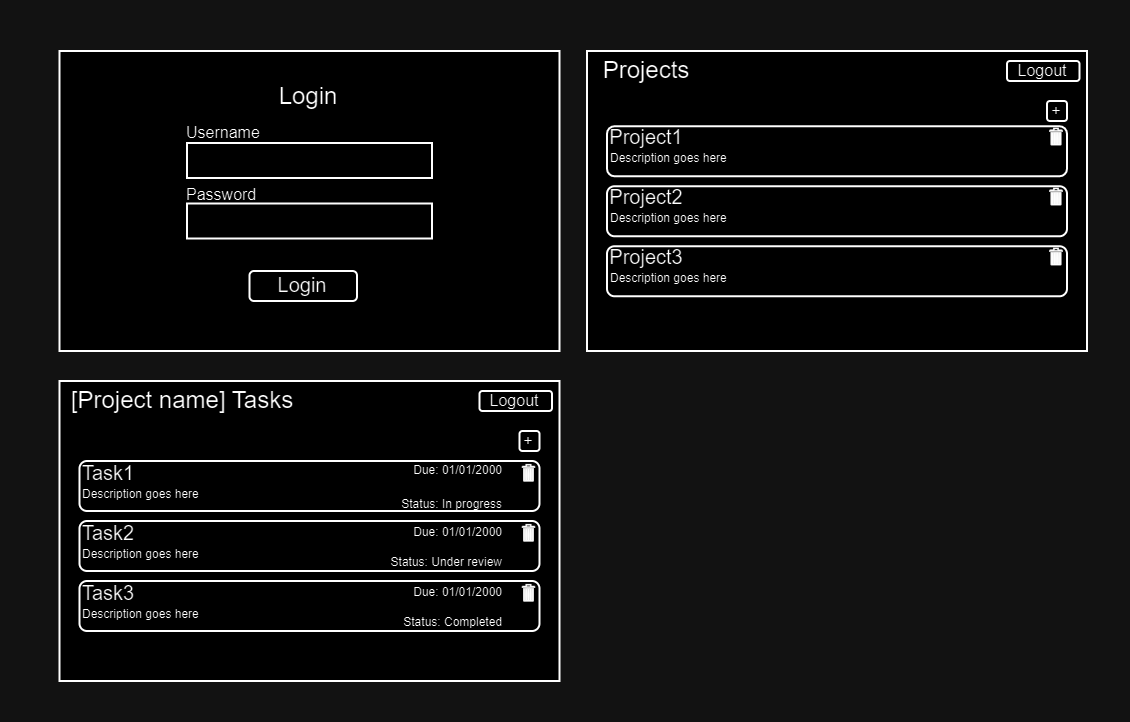

The diagram above was exported from draw.io. Its source (the exported page's mxGraphModel, read from the mxfile embedded in the PNG):
<mxGraphModel dx="2074" dy="1142" grid="1" gridSize="5" guides="1" tooltips="1" connect="1" arrows="1" fold="1" page="1" pageScale="1" pageWidth="827" pageHeight="1169" math="0" shadow="0">
  <root>
    <mxCell id="0" />
    <mxCell id="1" parent="0" />
    <mxCell id="vur-bsgLW27ydmEK7V2U-3" value="" style="rounded=0;whiteSpace=wrap;html=1;" vertex="1" parent="1">
      <mxGeometry x="66.25" y="530" width="250" height="150" as="geometry" />
    </mxCell>
    <mxCell id="vur-bsgLW27ydmEK7V2U-5" value="" style="rounded=0;whiteSpace=wrap;html=1;" vertex="1" parent="1">
      <mxGeometry x="130" y="606.25" width="122.5" height="17.5" as="geometry" />
    </mxCell>
    <mxCell id="vur-bsgLW27ydmEK7V2U-6" value="" style="rounded=0;whiteSpace=wrap;html=1;" vertex="1" parent="1">
      <mxGeometry x="130" y="576" width="122.5" height="17.5" as="geometry" />
    </mxCell>
    <mxCell id="vur-bsgLW27ydmEK7V2U-7" value="Login" style="text;html=1;strokeColor=none;fillColor=none;align=center;verticalAlign=middle;whiteSpace=wrap;rounded=0;" vertex="1" parent="1">
      <mxGeometry x="161.25" y="538.13" width="60" height="30" as="geometry" />
    </mxCell>
    <mxCell id="vur-bsgLW27ydmEK7V2U-8" value="&lt;font style=&quot;font-size: 8px;&quot;&gt;Username&lt;/font&gt;" style="text;html=1;strokeColor=none;fillColor=none;align=left;verticalAlign=middle;whiteSpace=wrap;rounded=0;" vertex="1" parent="1">
      <mxGeometry x="128" y="565" width="45" height="10" as="geometry" />
    </mxCell>
    <mxCell id="vur-bsgLW27ydmEK7V2U-9" value="&lt;font style=&quot;font-size: 8px;&quot;&gt;Password&lt;br&gt;&lt;/font&gt;" style="text;html=1;strokeColor=none;fillColor=none;align=left;verticalAlign=middle;whiteSpace=wrap;rounded=0;" vertex="1" parent="1">
      <mxGeometry x="128" y="595" width="40" height="11.25" as="geometry" />
    </mxCell>
    <mxCell id="vur-bsgLW27ydmEK7V2U-10" value="&lt;font style=&quot;font-size: 10px;&quot;&gt;Login&lt;/font&gt;" style="rounded=1;whiteSpace=wrap;html=1;spacingBottom=2;" vertex="1" parent="1">
      <mxGeometry x="161.25" y="640" width="53.75" height="15" as="geometry" />
    </mxCell>
    <mxCell id="vur-bsgLW27ydmEK7V2U-11" value="" style="rounded=0;whiteSpace=wrap;html=1;" vertex="1" parent="1">
      <mxGeometry x="330" y="530" width="250" height="150" as="geometry" />
    </mxCell>
    <mxCell id="vur-bsgLW27ydmEK7V2U-14" value="Projects" style="text;html=1;strokeColor=none;fillColor=none;align=center;verticalAlign=middle;whiteSpace=wrap;rounded=0;" vertex="1" parent="1">
      <mxGeometry x="330" y="525" width="60" height="30" as="geometry" />
    </mxCell>
    <mxCell id="vur-bsgLW27ydmEK7V2U-17" value="&lt;font style=&quot;font-size: 8px;&quot;&gt;Logout&lt;/font&gt;" style="rounded=1;whiteSpace=wrap;html=1;spacingBottom=3;" vertex="1" parent="1">
      <mxGeometry x="540" y="535" width="36.25" height="10" as="geometry" />
    </mxCell>
    <mxCell id="vur-bsgLW27ydmEK7V2U-18" value="" style="rounded=1;whiteSpace=wrap;html=1;align=left;fontSize=8;verticalAlign=middle;labelPosition=center;verticalLabelPosition=middle;horizontal=1;" vertex="1" parent="1">
      <mxGeometry x="340" y="567.63" width="230" height="25" as="geometry" />
    </mxCell>
    <mxCell id="vur-bsgLW27ydmEK7V2U-19" value="&lt;font style=&quot;font-size: 10px;&quot;&gt;Project1&lt;/font&gt;" style="text;html=1;strokeColor=none;fillColor=none;align=center;verticalAlign=middle;whiteSpace=wrap;rounded=0;" vertex="1" parent="1">
      <mxGeometry x="330" y="556.25" width="60" height="33.75" as="geometry" />
    </mxCell>
    <mxCell id="vur-bsgLW27ydmEK7V2U-20" value="&lt;font style=&quot;font-size: 6px;&quot;&gt;Description goes here&lt;/font&gt;" style="text;html=1;strokeColor=none;fillColor=none;align=left;verticalAlign=top;whiteSpace=wrap;rounded=0;fontSize=8;" vertex="1" parent="1">
      <mxGeometry x="340" y="572.38" width="90" height="30" as="geometry" />
    </mxCell>
    <mxCell id="vur-bsgLW27ydmEK7V2U-21" value="" style="rounded=1;whiteSpace=wrap;html=1;align=left;fontSize=8;verticalAlign=middle;labelPosition=center;verticalLabelPosition=middle;horizontal=1;" vertex="1" parent="1">
      <mxGeometry x="340" y="597.63" width="230" height="25" as="geometry" />
    </mxCell>
    <mxCell id="vur-bsgLW27ydmEK7V2U-22" value="&lt;font style=&quot;font-size: 10px;&quot;&gt;Project2&lt;/font&gt;" style="text;html=1;strokeColor=none;fillColor=none;align=center;verticalAlign=middle;whiteSpace=wrap;rounded=0;" vertex="1" parent="1">
      <mxGeometry x="330" y="586.25" width="60" height="33.75" as="geometry" />
    </mxCell>
    <mxCell id="vur-bsgLW27ydmEK7V2U-23" value="&lt;font style=&quot;font-size: 6px;&quot;&gt;Description goes here&lt;/font&gt;" style="text;html=1;strokeColor=none;fillColor=none;align=left;verticalAlign=top;whiteSpace=wrap;rounded=0;fontSize=8;" vertex="1" parent="1">
      <mxGeometry x="340" y="602.38" width="90" height="30" as="geometry" />
    </mxCell>
    <mxCell id="vur-bsgLW27ydmEK7V2U-27" value="" style="rounded=1;whiteSpace=wrap;html=1;align=left;fontSize=8;verticalAlign=middle;labelPosition=center;verticalLabelPosition=middle;horizontal=1;" vertex="1" parent="1">
      <mxGeometry x="340" y="627.63" width="230" height="25" as="geometry" />
    </mxCell>
    <mxCell id="vur-bsgLW27ydmEK7V2U-28" value="&lt;font style=&quot;font-size: 10px;&quot;&gt;Project3&lt;/font&gt;" style="text;html=1;strokeColor=none;fillColor=none;align=center;verticalAlign=middle;whiteSpace=wrap;rounded=0;" vertex="1" parent="1">
      <mxGeometry x="330" y="616.25" width="60" height="33.75" as="geometry" />
    </mxCell>
    <mxCell id="vur-bsgLW27ydmEK7V2U-29" value="&lt;font style=&quot;font-size: 6px;&quot;&gt;Description goes here&lt;/font&gt;" style="text;html=1;strokeColor=none;fillColor=none;align=left;verticalAlign=top;whiteSpace=wrap;rounded=0;fontSize=8;" vertex="1" parent="1">
      <mxGeometry x="340" y="632.38" width="90" height="30" as="geometry" />
    </mxCell>
    <mxCell id="vur-bsgLW27ydmEK7V2U-30" value="" style="rounded=0;whiteSpace=wrap;html=1;" vertex="1" parent="1">
      <mxGeometry x="66.25" y="695" width="250" height="150" as="geometry" />
    </mxCell>
    <mxCell id="vur-bsgLW27ydmEK7V2U-31" value="[Project name] Tasks" style="text;html=1;strokeColor=none;fillColor=none;align=center;verticalAlign=middle;whiteSpace=wrap;rounded=0;" vertex="1" parent="1">
      <mxGeometry x="66.25" y="690" width="123.75" height="30" as="geometry" />
    </mxCell>
    <mxCell id="vur-bsgLW27ydmEK7V2U-32" value="&lt;font style=&quot;font-size: 8px;&quot;&gt;Logout&lt;/font&gt;" style="rounded=1;whiteSpace=wrap;html=1;spacingBottom=3;" vertex="1" parent="1">
      <mxGeometry x="276.25" y="700" width="36.25" height="10" as="geometry" />
    </mxCell>
    <mxCell id="vur-bsgLW27ydmEK7V2U-33" value="" style="rounded=1;whiteSpace=wrap;html=1;align=left;fontSize=8;verticalAlign=middle;labelPosition=center;verticalLabelPosition=middle;horizontal=1;" vertex="1" parent="1">
      <mxGeometry x="76.25" y="735" width="230" height="25" as="geometry" />
    </mxCell>
    <mxCell id="vur-bsgLW27ydmEK7V2U-34" value="&lt;font style=&quot;font-size: 10px;&quot;&gt;Task1&lt;/font&gt;" style="text;html=1;strokeColor=none;fillColor=none;align=center;verticalAlign=middle;whiteSpace=wrap;rounded=0;" vertex="1" parent="1">
      <mxGeometry x="59.38" y="726.25" width="63.75" height="30" as="geometry" />
    </mxCell>
    <mxCell id="vur-bsgLW27ydmEK7V2U-35" value="&lt;font style=&quot;font-size: 6px;&quot;&gt;Description goes here&lt;/font&gt;" style="text;html=1;strokeColor=none;fillColor=none;align=left;verticalAlign=top;whiteSpace=wrap;rounded=0;fontSize=8;" vertex="1" parent="1">
      <mxGeometry x="76.25" y="739.75" width="90" height="30" as="geometry" />
    </mxCell>
    <mxCell id="vur-bsgLW27ydmEK7V2U-36" value="" style="rounded=1;whiteSpace=wrap;html=1;align=left;fontSize=8;verticalAlign=middle;labelPosition=center;verticalLabelPosition=middle;horizontal=1;" vertex="1" parent="1">
      <mxGeometry x="76.25" y="765" width="230" height="25" as="geometry" />
    </mxCell>
    <mxCell id="vur-bsgLW27ydmEK7V2U-37" value="&lt;font style=&quot;font-size: 10px;&quot;&gt;Task2&lt;/font&gt;" style="text;html=1;strokeColor=none;fillColor=none;align=center;verticalAlign=middle;whiteSpace=wrap;rounded=0;" vertex="1" parent="1">
      <mxGeometry x="59.38" y="756.25" width="63.75" height="30" as="geometry" />
    </mxCell>
    <mxCell id="vur-bsgLW27ydmEK7V2U-38" value="&lt;font style=&quot;font-size: 6px;&quot;&gt;Description goes here&lt;/font&gt;" style="text;html=1;strokeColor=none;fillColor=none;align=left;verticalAlign=top;whiteSpace=wrap;rounded=0;fontSize=8;" vertex="1" parent="1">
      <mxGeometry x="76.25" y="769.75" width="90" height="30" as="geometry" />
    </mxCell>
    <mxCell id="vur-bsgLW27ydmEK7V2U-39" value="" style="rounded=1;whiteSpace=wrap;html=1;align=left;fontSize=8;verticalAlign=middle;labelPosition=center;verticalLabelPosition=middle;horizontal=1;" vertex="1" parent="1">
      <mxGeometry x="76.25" y="795" width="230" height="25" as="geometry" />
    </mxCell>
    <mxCell id="vur-bsgLW27ydmEK7V2U-40" value="&lt;font style=&quot;font-size: 10px;&quot;&gt;Task3&lt;/font&gt;" style="text;html=1;strokeColor=none;fillColor=none;align=center;verticalAlign=middle;whiteSpace=wrap;rounded=0;" vertex="1" parent="1">
      <mxGeometry x="56.25" y="786.25" width="70" height="30" as="geometry" />
    </mxCell>
    <mxCell id="vur-bsgLW27ydmEK7V2U-41" value="&lt;font style=&quot;font-size: 6px;&quot;&gt;Description goes here&lt;/font&gt;" style="text;html=1;strokeColor=none;fillColor=none;align=left;verticalAlign=top;whiteSpace=wrap;rounded=0;fontSize=8;" vertex="1" parent="1">
      <mxGeometry x="76.25" y="799.75" width="90" height="30" as="geometry" />
    </mxCell>
    <mxCell id="vur-bsgLW27ydmEK7V2U-42" value="&lt;font style=&quot;font-size: 6px;&quot;&gt;Due: 01/01/2000&lt;/font&gt;" style="text;html=1;strokeColor=none;fillColor=none;align=right;verticalAlign=middle;whiteSpace=wrap;rounded=0;fontSize=8;" vertex="1" parent="1">
      <mxGeometry x="240" y="735" width="50" height="8.75" as="geometry" />
    </mxCell>
    <mxCell id="vur-bsgLW27ydmEK7V2U-43" value="&lt;font style=&quot;font-size: 6px;&quot;&gt;Due: 01/01/2000&lt;/font&gt;" style="text;html=1;strokeColor=none;fillColor=none;align=right;verticalAlign=middle;whiteSpace=wrap;rounded=0;fontSize=8;" vertex="1" parent="1">
      <mxGeometry x="240" y="765" width="50" height="10.62" as="geometry" />
    </mxCell>
    <mxCell id="vur-bsgLW27ydmEK7V2U-44" value="&lt;font style=&quot;font-size: 6px;&quot;&gt;Due: 01/01/2000&lt;/font&gt;" style="text;html=1;strokeColor=none;fillColor=none;align=right;verticalAlign=middle;whiteSpace=wrap;rounded=0;fontSize=8;" vertex="1" parent="1">
      <mxGeometry x="240" y="795" width="50" height="10.62" as="geometry" />
    </mxCell>
    <mxCell id="vur-bsgLW27ydmEK7V2U-45" value="&lt;font style=&quot;font-size: 6px;&quot;&gt;Status: In progress&lt;/font&gt;" style="text;html=1;strokeColor=none;fillColor=none;align=right;verticalAlign=middle;whiteSpace=wrap;rounded=0;fontSize=8;" vertex="1" parent="1">
      <mxGeometry x="230" y="751.25" width="60" height="8.75" as="geometry" />
    </mxCell>
    <mxCell id="vur-bsgLW27ydmEK7V2U-46" value="&lt;font style=&quot;font-size: 6px;&quot;&gt;Status: Under review&lt;/font&gt;" style="text;html=1;strokeColor=none;fillColor=none;align=right;verticalAlign=middle;whiteSpace=wrap;rounded=0;fontSize=8;" vertex="1" parent="1">
      <mxGeometry x="230" y="780.37" width="60" height="8.75" as="geometry" />
    </mxCell>
    <mxCell id="vur-bsgLW27ydmEK7V2U-47" value="&lt;font style=&quot;font-size: 6px;&quot;&gt;Status: Completed&lt;/font&gt;" style="text;html=1;strokeColor=none;fillColor=none;align=right;verticalAlign=middle;whiteSpace=wrap;rounded=0;fontSize=8;" vertex="1" parent="1">
      <mxGeometry x="230" y="810.37" width="60" height="8.75" as="geometry" />
    </mxCell>
    <mxCell id="vur-bsgLW27ydmEK7V2U-48" value="&lt;font style=&quot;font-size: 8px;&quot;&gt;+&lt;br&gt;&lt;/font&gt;" style="rounded=1;whiteSpace=wrap;html=1;spacingBottom=3;" vertex="1" parent="1">
      <mxGeometry x="560" y="555" width="10" height="10" as="geometry" />
    </mxCell>
    <mxCell id="vur-bsgLW27ydmEK7V2U-49" value="&lt;font style=&quot;font-size: 8px;&quot;&gt;+&lt;br&gt;&lt;/font&gt;" style="rounded=1;whiteSpace=wrap;html=1;spacingBottom=3;" vertex="1" parent="1">
      <mxGeometry x="296.25" y="720" width="10" height="10" as="geometry" />
    </mxCell>
    <mxCell id="vur-bsgLW27ydmEK7V2U-50" value="" style="shape=image;html=1;verticalAlign=top;verticalLabelPosition=bottom;labelBackgroundColor=#ffffff;imageAspect=0;aspect=fixed;image=https://cdn1.iconfinder.com/data/icons/32-soft-media-icons--Vol-1/32/garbage.png" vertex="1" parent="1">
      <mxGeometry x="560" y="568.13" width="10" height="10" as="geometry" />
    </mxCell>
    <mxCell id="vur-bsgLW27ydmEK7V2U-51" value="" style="shape=image;html=1;verticalAlign=top;verticalLabelPosition=bottom;labelBackgroundColor=#ffffff;imageAspect=0;aspect=fixed;image=https://cdn1.iconfinder.com/data/icons/32-soft-media-icons--Vol-1/32/garbage.png" vertex="1" parent="1">
      <mxGeometry x="560" y="598.13" width="10" height="10" as="geometry" />
    </mxCell>
    <mxCell id="vur-bsgLW27ydmEK7V2U-53" value="" style="shape=image;html=1;verticalAlign=top;verticalLabelPosition=bottom;labelBackgroundColor=#ffffff;imageAspect=0;aspect=fixed;image=https://cdn1.iconfinder.com/data/icons/32-soft-media-icons--Vol-1/32/garbage.png" vertex="1" parent="1">
      <mxGeometry x="560" y="628.12" width="10" height="10" as="geometry" />
    </mxCell>
    <mxCell id="vur-bsgLW27ydmEK7V2U-54" value="" style="shape=image;html=1;verticalAlign=top;verticalLabelPosition=bottom;labelBackgroundColor=#ffffff;imageAspect=0;aspect=fixed;image=https://cdn1.iconfinder.com/data/icons/32-soft-media-icons--Vol-1/32/garbage.png" vertex="1" parent="1">
      <mxGeometry x="296.25" y="736.25" width="10" height="10" as="geometry" />
    </mxCell>
    <mxCell id="vur-bsgLW27ydmEK7V2U-55" value="" style="shape=image;html=1;verticalAlign=top;verticalLabelPosition=bottom;labelBackgroundColor=#ffffff;imageAspect=0;aspect=fixed;image=https://cdn1.iconfinder.com/data/icons/32-soft-media-icons--Vol-1/32/garbage.png" vertex="1" parent="1">
      <mxGeometry x="296.25" y="766.25" width="10" height="10" as="geometry" />
    </mxCell>
    <mxCell id="vur-bsgLW27ydmEK7V2U-56" value="" style="shape=image;html=1;verticalAlign=top;verticalLabelPosition=bottom;labelBackgroundColor=#ffffff;imageAspect=0;aspect=fixed;image=https://cdn1.iconfinder.com/data/icons/32-soft-media-icons--Vol-1/32/garbage.png" vertex="1" parent="1">
      <mxGeometry x="296.25" y="796.25" width="10" height="10" as="geometry" />
    </mxCell>
  </root>
</mxGraphModel>